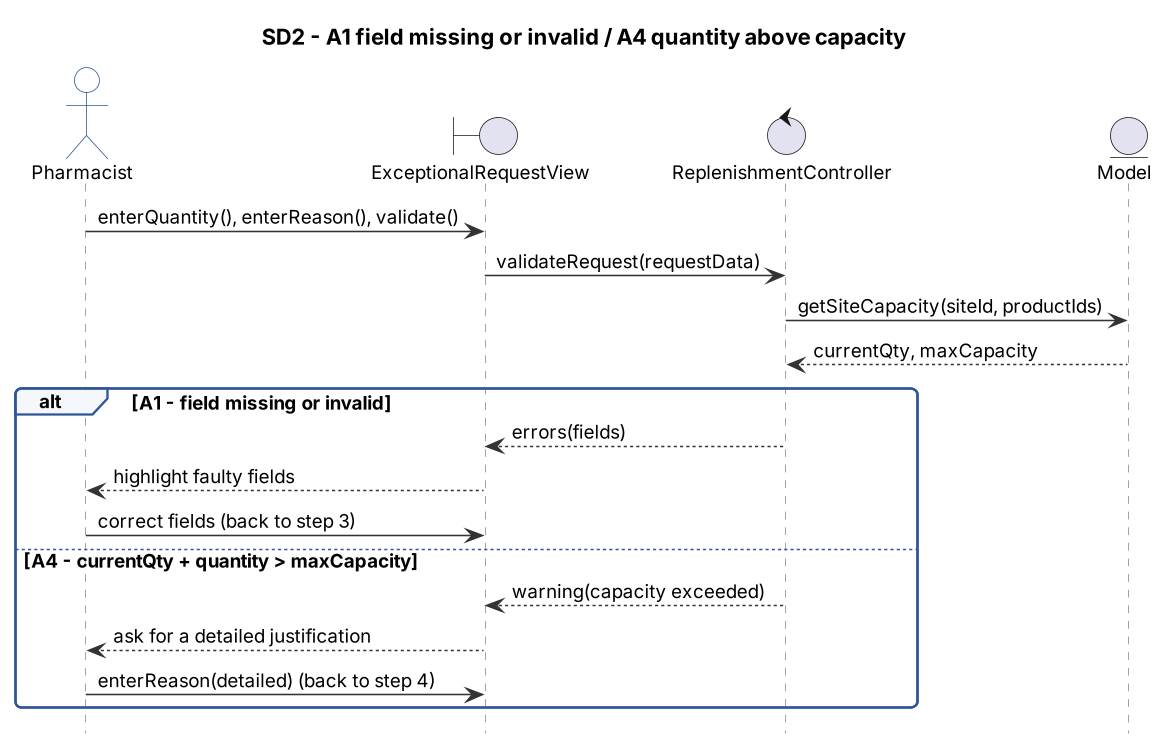

The diagram above was rendered by PlantUML. Its source (embedded in the PNG):
@startuml
!include skin.iuml
hide footbox
title SD2 - A1 field missing or invalid / A4 quantity above capacity
actor "Pharmacist" as PH
boundary "ExceptionalRequestView" as V
control "ReplenishmentController" as C
entity "Model" as M

PH -> V : enterQuantity(), enterReason(), validate()
V -> C : validateRequest(requestData)
C -> M : getSiteCapacity(siteId, productIds)
M --> C : currentQty, maxCapacity
alt A1 - field missing or invalid
  C --> V : errors(fields)
  V --> PH : highlight faulty fields
  PH -> V : correct fields (back to step 3)
else A4 - currentQty + quantity > maxCapacity
  C --> V : warning(capacity exceeded)
  V --> PH : ask for a detailed justification
  PH -> V : enterReason(detailed) (back to step 4)
end
@enduml